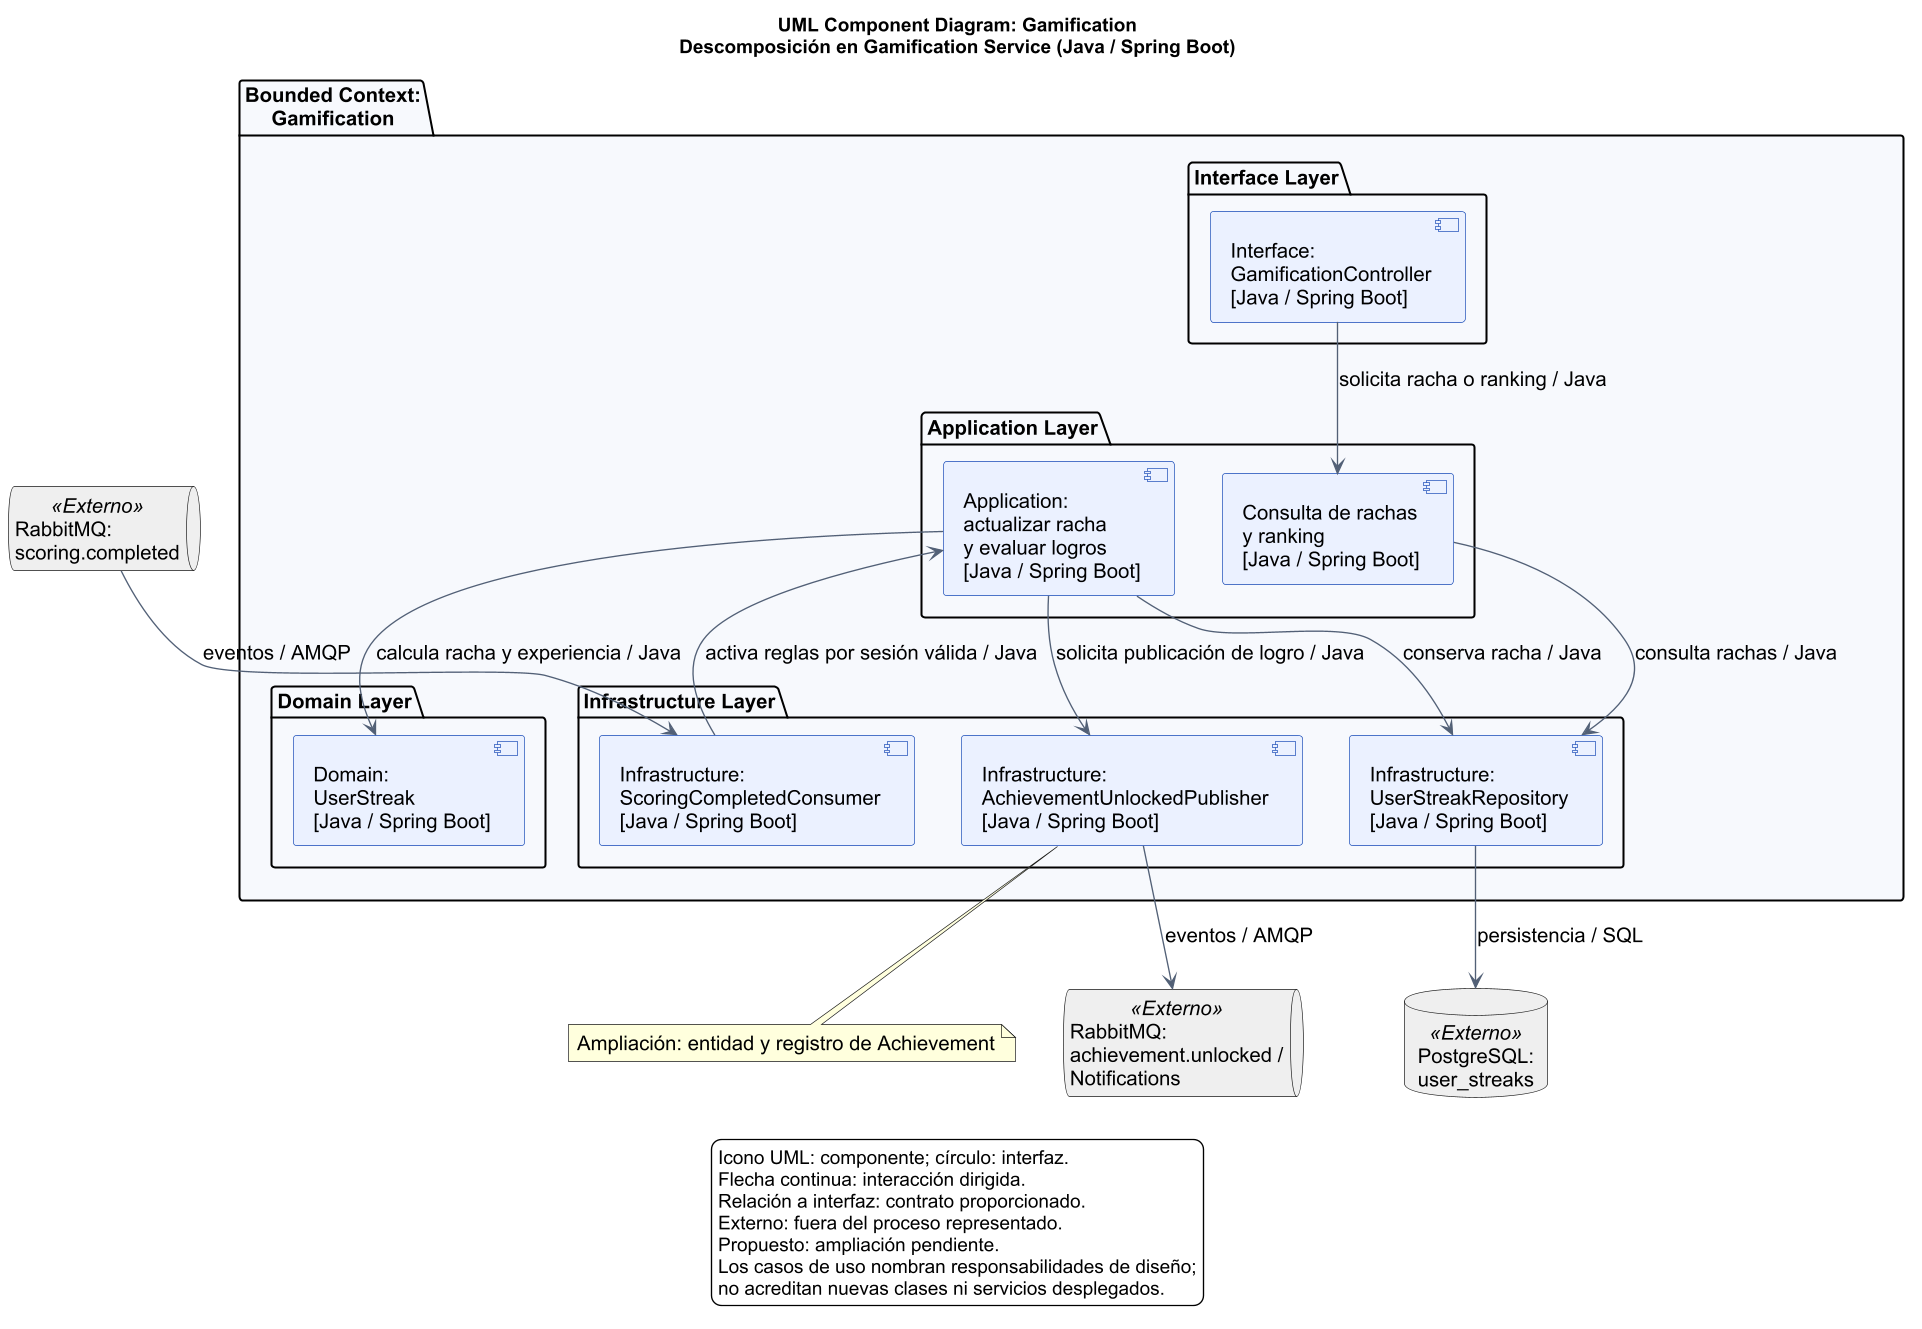

The diagram above was rendered by PlantUML. Its source (embedded in the PNG):
@startuml
skinparam defaultFontName Arial
skinparam defaultFontSize 15
skinparam shadowing false
skinparam componentStyle uml2
skinparam backgroundColor white
skinparam componentBackgroundColor #EAF0FF
skinparam componentBorderColor #1749B5
skinparam ArrowColor #536177
skinparam packageBackgroundColor #F7F9FD
skinparam dpi 130
title
UML Component Diagram: Gamification
Descomposición en Gamification Service (Java / Spring Boot)
end title
queue "RabbitMQ:\nscoring.completed" as broker <<Externo>> #EEEEEE
database "PostgreSQL:\nuser_streaks" as db <<Externo>> #EEEEEE
queue "RabbitMQ:\nachievement.unlocked /\nNotifications" as notices <<Externo>> #EEEEEE
package "Bounded Context:\nGamification" {
  package "Interface Layer" {
    component "Interface:\nGamificationController\n[Java / Spring Boot]" as input
  }
  package "Application Layer" {
    component "Consulta de rachas\ny ranking\n[Java / Spring Boot]" as query
    component "Application:\nactualizar racha\ny evaluar logros\n[Java / Spring Boot]" as app
  }
  package "Domain Layer" {
    component "Domain:\nUserStreak\n[Java / Spring Boot]" as model
  }
  package "Infrastructure Layer" {
    component "Infrastructure:\nUserStreakRepository\n[Java / Spring Boot]" as repo
    component "Infrastructure:\nScoringCompletedConsumer\n[Java / Spring Boot]" as consumer
    component "Infrastructure:\nAchievementUnlockedPublisher\n[Java / Spring Boot]" as pub
  }
}
input --> query : solicita racha o ranking / Java
query --> repo : consulta rachas / Java
broker --> consumer : eventos / AMQP
consumer --> app : activa reglas por sesión válida / Java
app --> model : calcula racha y experiencia / Java
app --> repo : conserva racha / Java
repo --> db : persistencia / SQL
app --> pub : solicita publicación de logro / Java
pub --> notices : eventos / AMQP
note bottom
Ampliación: entidad y registro de Achievement
end note
legend bottom
Icono UML: componente; círculo: interfaz.
Flecha continua: interacción dirigida.
Relación a interfaz: contrato proporcionado.
Externo: fuera del proceso representado.
Propuesto: ampliación pendiente.
Los casos de uso nombran responsabilidades de diseño;
no acreditan nuevas clases ni servicios desplegados.
endlegend
@enduml